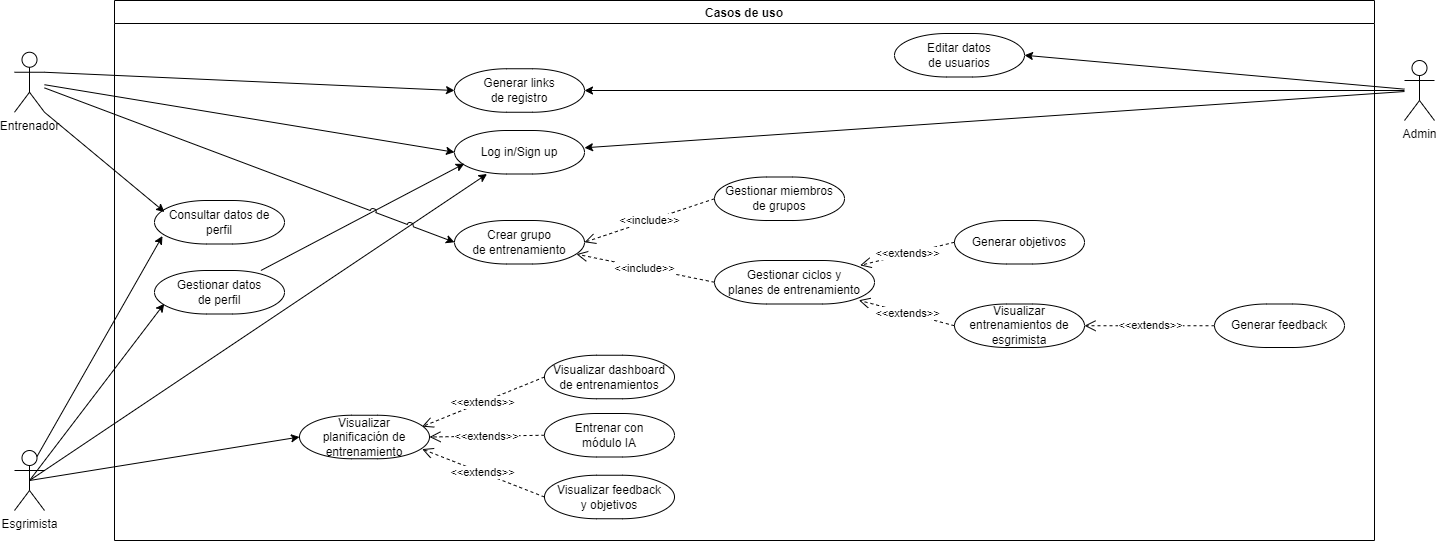

The diagram above was exported from draw.io. Its source (the exported page's mxGraphModel, read from the mxfile embedded in the PNG):
<mxGraphModel dx="2421" dy="1233" grid="1" gridSize="10" guides="1" tooltips="1" connect="1" arrows="1" fold="1" page="1" pageScale="1" pageWidth="850" pageHeight="1100" math="0" shadow="0">
  <root>
    <mxCell id="0" />
    <mxCell id="1" parent="0" />
    <mxCell id="auHC2lMCmRA8J_y3KW6C-5" value="Casos de uso" style="swimlane;fillStyle=solid;swimlaneFillColor=default;" vertex="1" parent="1">
      <mxGeometry x="110" y="150" width="1260" height="540" as="geometry">
        <mxRectangle x="105" y="130" width="100" height="30" as="alternateBounds" />
      </mxGeometry>
    </mxCell>
    <mxCell id="auHC2lMCmRA8J_y3KW6C-6" value="Log in/Sign up" style="rounded=1;whiteSpace=wrap;html=1;perimeterSpacing=0;arcSize=120;" vertex="1" parent="auHC2lMCmRA8J_y3KW6C-5">
      <mxGeometry x="340" y="130" width="130" height="43.5" as="geometry" />
    </mxCell>
    <mxCell id="auHC2lMCmRA8J_y3KW6C-7" value="Editar datos&lt;br&gt;de usuarios" style="rounded=1;whiteSpace=wrap;html=1;perimeterSpacing=0;arcSize=120;" vertex="1" parent="auHC2lMCmRA8J_y3KW6C-5">
      <mxGeometry x="780" y="33" width="130" height="43.5" as="geometry" />
    </mxCell>
    <mxCell id="auHC2lMCmRA8J_y3KW6C-8" value="Generar links&lt;br&gt;de registro" style="rounded=1;whiteSpace=wrap;html=1;perimeterSpacing=0;arcSize=120;" vertex="1" parent="auHC2lMCmRA8J_y3KW6C-5">
      <mxGeometry x="340" y="68.25" width="130" height="43.5" as="geometry" />
    </mxCell>
    <mxCell id="auHC2lMCmRA8J_y3KW6C-11" value="Crear grupo&lt;br&gt;de entrenamiento" style="rounded=1;whiteSpace=wrap;html=1;perimeterSpacing=0;arcSize=120;" vertex="1" parent="auHC2lMCmRA8J_y3KW6C-5">
      <mxGeometry x="340" y="220" width="130" height="43.5" as="geometry" />
    </mxCell>
    <mxCell id="auHC2lMCmRA8J_y3KW6C-13" value="Gestionar miembros&lt;br&gt;de grupos" style="rounded=1;whiteSpace=wrap;html=1;perimeterSpacing=0;arcSize=120;" vertex="1" parent="auHC2lMCmRA8J_y3KW6C-5">
      <mxGeometry x="600" y="176.5" width="130" height="43.5" as="geometry" />
    </mxCell>
    <mxCell id="auHC2lMCmRA8J_y3KW6C-14" value="Gestionar ciclos y &lt;br&gt;planes de entrenamiento" style="rounded=1;whiteSpace=wrap;html=1;perimeterSpacing=0;arcSize=120;" vertex="1" parent="auHC2lMCmRA8J_y3KW6C-5">
      <mxGeometry x="600" y="260" width="160" height="43.5" as="geometry" />
    </mxCell>
    <mxCell id="auHC2lMCmRA8J_y3KW6C-15" value="Consultar datos de perfil" style="rounded=1;whiteSpace=wrap;html=1;perimeterSpacing=0;arcSize=120;" vertex="1" parent="auHC2lMCmRA8J_y3KW6C-5">
      <mxGeometry x="40" y="200" width="130" height="43.5" as="geometry" />
    </mxCell>
    <mxCell id="auHC2lMCmRA8J_y3KW6C-16" value="Visualizar &lt;br&gt;planificación de entrenamiento" style="rounded=1;whiteSpace=wrap;html=1;perimeterSpacing=0;arcSize=120;" vertex="1" parent="auHC2lMCmRA8J_y3KW6C-5">
      <mxGeometry x="185" y="414.75" width="130" height="43.5" as="geometry" />
    </mxCell>
    <mxCell id="auHC2lMCmRA8J_y3KW6C-17" value="Entrenar con&lt;br&gt;módulo IA" style="rounded=1;whiteSpace=wrap;html=1;perimeterSpacing=0;arcSize=120;" vertex="1" parent="auHC2lMCmRA8J_y3KW6C-5">
      <mxGeometry x="430" y="413" width="130" height="43.5" as="geometry" />
    </mxCell>
    <mxCell id="auHC2lMCmRA8J_y3KW6C-19" value="Visualizar dashboard&lt;br&gt;de entrenamientos" style="rounded=1;whiteSpace=wrap;html=1;perimeterSpacing=0;arcSize=120;" vertex="1" parent="auHC2lMCmRA8J_y3KW6C-5">
      <mxGeometry x="430" y="354.75" width="130" height="43.5" as="geometry" />
    </mxCell>
    <mxCell id="auHC2lMCmRA8J_y3KW6C-22" value="Visualizar feedback&lt;br&gt;y objetivos" style="rounded=1;whiteSpace=wrap;html=1;perimeterSpacing=0;arcSize=120;" vertex="1" parent="auHC2lMCmRA8J_y3KW6C-5">
      <mxGeometry x="430" y="474.75" width="130" height="43.5" as="geometry" />
    </mxCell>
    <mxCell id="auHC2lMCmRA8J_y3KW6C-23" value="Visualizar entrenamientos de&lt;br&gt;esgrimista" style="rounded=1;whiteSpace=wrap;html=1;perimeterSpacing=0;arcSize=120;" vertex="1" parent="auHC2lMCmRA8J_y3KW6C-5">
      <mxGeometry x="840" y="303.5" width="130" height="43.5" as="geometry" />
    </mxCell>
    <mxCell id="auHC2lMCmRA8J_y3KW6C-36" value="&amp;lt;&amp;lt;include&amp;gt;&amp;gt;" style="endArrow=open;endSize=9;endFill=0;html=1;rounded=0;dashed=1;entryX=1;entryY=0.5;entryDx=0;entryDy=0;exitX=0;exitY=0.5;exitDx=0;exitDy=0;" edge="1" parent="auHC2lMCmRA8J_y3KW6C-5" source="auHC2lMCmRA8J_y3KW6C-13" target="auHC2lMCmRA8J_y3KW6C-11">
      <mxGeometry width="160" relative="1" as="geometry">
        <mxPoint x="30" y="550" as="sourcePoint" />
        <mxPoint x="190" y="550" as="targetPoint" />
      </mxGeometry>
    </mxCell>
    <mxCell id="auHC2lMCmRA8J_y3KW6C-37" value="&amp;lt;&amp;lt;include&amp;gt;&amp;gt;" style="endArrow=open;endSize=9;endFill=0;html=1;rounded=0;dashed=1;entryX=0.938;entryY=0.774;entryDx=0;entryDy=0;exitX=0;exitY=0.5;exitDx=0;exitDy=0;entryPerimeter=0;" edge="1" parent="auHC2lMCmRA8J_y3KW6C-5" source="auHC2lMCmRA8J_y3KW6C-14" target="auHC2lMCmRA8J_y3KW6C-11">
      <mxGeometry width="160" relative="1" as="geometry">
        <mxPoint x="450" y="326" as="sourcePoint" />
        <mxPoint x="320" y="372" as="targetPoint" />
      </mxGeometry>
    </mxCell>
    <mxCell id="auHC2lMCmRA8J_y3KW6C-40" value="Generar objetivos" style="rounded=1;whiteSpace=wrap;html=1;perimeterSpacing=0;arcSize=120;" vertex="1" parent="auHC2lMCmRA8J_y3KW6C-5">
      <mxGeometry x="840" y="220" width="130" height="43.5" as="geometry" />
    </mxCell>
    <mxCell id="auHC2lMCmRA8J_y3KW6C-41" value="&amp;lt;&amp;lt;extends&amp;gt;&amp;gt;" style="endArrow=open;endSize=9;endFill=0;html=1;rounded=0;dashed=1;entryX=0.91;entryY=0.112;entryDx=0;entryDy=0;exitX=0;exitY=0.5;exitDx=0;exitDy=0;entryPerimeter=0;" edge="1" parent="auHC2lMCmRA8J_y3KW6C-5" source="auHC2lMCmRA8J_y3KW6C-40" target="auHC2lMCmRA8J_y3KW6C-14">
      <mxGeometry width="160" relative="1" as="geometry">
        <mxPoint x="500" y="540" as="sourcePoint" />
        <mxPoint x="660" y="540" as="targetPoint" />
      </mxGeometry>
    </mxCell>
    <mxCell id="auHC2lMCmRA8J_y3KW6C-42" value="&amp;lt;&amp;lt;extends&amp;gt;&amp;gt;" style="endArrow=open;endSize=9;endFill=0;html=1;rounded=0;dashed=1;entryX=0.902;entryY=0.914;entryDx=0;entryDy=0;entryPerimeter=0;exitX=0;exitY=0.5;exitDx=0;exitDy=0;" edge="1" parent="auHC2lMCmRA8J_y3KW6C-5" source="auHC2lMCmRA8J_y3KW6C-23" target="auHC2lMCmRA8J_y3KW6C-14">
      <mxGeometry width="160" relative="1" as="geometry">
        <mxPoint x="30" y="520" as="sourcePoint" />
        <mxPoint x="190" y="520" as="targetPoint" />
      </mxGeometry>
    </mxCell>
    <mxCell id="auHC2lMCmRA8J_y3KW6C-56" value="&amp;lt;&amp;lt;extends&amp;gt;&amp;gt;" style="endArrow=open;endSize=9;endFill=0;html=1;rounded=0;dashed=1;entryX=0.943;entryY=0.262;entryDx=0;entryDy=0;exitX=0;exitY=0.5;exitDx=0;exitDy=0;entryPerimeter=0;" edge="1" parent="auHC2lMCmRA8J_y3KW6C-5" source="auHC2lMCmRA8J_y3KW6C-19" target="auHC2lMCmRA8J_y3KW6C-16">
      <mxGeometry width="160" relative="1" as="geometry">
        <mxPoint x="-240" y="249" as="sourcePoint" />
        <mxPoint x="-40" y="250" as="targetPoint" />
      </mxGeometry>
    </mxCell>
    <mxCell id="auHC2lMCmRA8J_y3KW6C-57" value="&amp;lt;&amp;lt;extends&amp;gt;&amp;gt;" style="endArrow=open;endSize=9;endFill=0;html=1;rounded=0;dashed=1;entryX=1;entryY=0.5;entryDx=0;entryDy=0;exitX=0;exitY=0.5;exitDx=0;exitDy=0;" edge="1" parent="auHC2lMCmRA8J_y3KW6C-5" source="auHC2lMCmRA8J_y3KW6C-17" target="auHC2lMCmRA8J_y3KW6C-16">
      <mxGeometry width="160" relative="1" as="geometry">
        <mxPoint x="-250" y="249" as="sourcePoint" />
        <mxPoint x="-40" y="250" as="targetPoint" />
      </mxGeometry>
    </mxCell>
    <mxCell id="auHC2lMCmRA8J_y3KW6C-58" value="&amp;lt;&amp;lt;extends&amp;gt;&amp;gt;" style="endArrow=open;endSize=9;endFill=0;html=1;rounded=0;dashed=1;entryX=0.943;entryY=0.778;entryDx=0;entryDy=0;entryPerimeter=0;exitX=0;exitY=0.5;exitDx=0;exitDy=0;" edge="1" parent="auHC2lMCmRA8J_y3KW6C-5" source="auHC2lMCmRA8J_y3KW6C-22" target="auHC2lMCmRA8J_y3KW6C-16">
      <mxGeometry width="160" relative="1" as="geometry">
        <mxPoint x="-240" y="249" as="sourcePoint" />
        <mxPoint x="-40" y="250" as="targetPoint" />
      </mxGeometry>
    </mxCell>
    <mxCell id="auHC2lMCmRA8J_y3KW6C-27" style="rounded=0;orthogonalLoop=1;jettySize=auto;html=1;jumpStyle=arc;jumpSize=6;" edge="1" parent="1" source="auHC2lMCmRA8J_y3KW6C-1" target="auHC2lMCmRA8J_y3KW6C-6">
      <mxGeometry relative="1" as="geometry" />
    </mxCell>
    <mxCell id="auHC2lMCmRA8J_y3KW6C-1" value="Admin" style="shape=umlActor;verticalLabelPosition=bottom;verticalAlign=top;html=1;outlineConnect=0;" vertex="1" parent="1">
      <mxGeometry x="1400" y="210" width="30" height="60" as="geometry" />
    </mxCell>
    <mxCell id="auHC2lMCmRA8J_y3KW6C-26" style="rounded=0;orthogonalLoop=1;jettySize=auto;html=1;jumpStyle=arc;jumpSize=6;entryX=0;entryY=0.5;entryDx=0;entryDy=0;" edge="1" parent="1" source="auHC2lMCmRA8J_y3KW6C-2" target="auHC2lMCmRA8J_y3KW6C-6">
      <mxGeometry relative="1" as="geometry" />
    </mxCell>
    <mxCell id="auHC2lMCmRA8J_y3KW6C-52" style="rounded=0;orthogonalLoop=1;jettySize=auto;html=1;exitX=1;exitY=1;exitDx=0;exitDy=0;exitPerimeter=0;entryX=0.077;entryY=0.264;entryDx=0;entryDy=0;entryPerimeter=0;jumpStyle=arc;" edge="1" parent="1" source="auHC2lMCmRA8J_y3KW6C-2" target="auHC2lMCmRA8J_y3KW6C-15">
      <mxGeometry relative="1" as="geometry" />
    </mxCell>
    <mxCell id="auHC2lMCmRA8J_y3KW6C-2" value="Entrenador" style="shape=umlActor;verticalLabelPosition=bottom;verticalAlign=top;html=1;outlineConnect=0;" vertex="1" parent="1">
      <mxGeometry x="10" y="201.75" width="30" height="60" as="geometry" />
    </mxCell>
    <mxCell id="auHC2lMCmRA8J_y3KW6C-28" style="rounded=0;orthogonalLoop=1;jettySize=auto;html=1;entryX=0.075;entryY=0.763;entryDx=0;entryDy=0;jumpStyle=arc;jumpSize=6;entryPerimeter=0;" edge="1" parent="1" source="auHC2lMCmRA8J_y3KW6C-10" target="auHC2lMCmRA8J_y3KW6C-6">
      <mxGeometry relative="1" as="geometry" />
    </mxCell>
    <mxCell id="auHC2lMCmRA8J_y3KW6C-54" style="rounded=0;orthogonalLoop=1;jettySize=auto;html=1;exitX=0.5;exitY=0.5;exitDx=0;exitDy=0;exitPerimeter=0;entryX=0.25;entryY=1;entryDx=0;entryDy=0;jumpStyle=arc;" edge="1" parent="1" source="auHC2lMCmRA8J_y3KW6C-3" target="auHC2lMCmRA8J_y3KW6C-6">
      <mxGeometry relative="1" as="geometry" />
    </mxCell>
    <mxCell id="auHC2lMCmRA8J_y3KW6C-55" style="rounded=0;orthogonalLoop=1;jettySize=auto;html=1;exitX=0.5;exitY=0.5;exitDx=0;exitDy=0;exitPerimeter=0;entryX=0;entryY=0.5;entryDx=0;entryDy=0;jumpStyle=arc;" edge="1" parent="1" source="auHC2lMCmRA8J_y3KW6C-3" target="auHC2lMCmRA8J_y3KW6C-16">
      <mxGeometry relative="1" as="geometry" />
    </mxCell>
    <mxCell id="auHC2lMCmRA8J_y3KW6C-3" value="Esgrimista" style="shape=umlActor;verticalLabelPosition=bottom;verticalAlign=top;html=1;outlineConnect=0;" vertex="1" parent="1">
      <mxGeometry x="10" y="600" width="30" height="60" as="geometry" />
    </mxCell>
    <mxCell id="auHC2lMCmRA8J_y3KW6C-43" style="rounded=0;orthogonalLoop=1;jettySize=auto;html=1;entryX=0;entryY=0.5;entryDx=0;entryDy=0;jumpStyle=arc;jumpSize=6;" edge="1" parent="1" source="auHC2lMCmRA8J_y3KW6C-2" target="auHC2lMCmRA8J_y3KW6C-11">
      <mxGeometry relative="1" as="geometry">
        <mxPoint x="238" y="398" as="sourcePoint" />
        <mxPoint x="295" y="333" as="targetPoint" />
      </mxGeometry>
    </mxCell>
    <mxCell id="auHC2lMCmRA8J_y3KW6C-33" style="rounded=0;orthogonalLoop=1;jettySize=auto;html=1;entryX=1;entryY=0.5;entryDx=0;entryDy=0;jumpStyle=arc;jumpSize=6;" edge="1" parent="1" source="auHC2lMCmRA8J_y3KW6C-1" target="auHC2lMCmRA8J_y3KW6C-7">
      <mxGeometry relative="1" as="geometry">
        <mxPoint x="70" y="529" as="sourcePoint" />
        <mxPoint x="140" y="431" as="targetPoint" />
      </mxGeometry>
    </mxCell>
    <mxCell id="auHC2lMCmRA8J_y3KW6C-46" style="rounded=0;orthogonalLoop=1;jettySize=auto;html=1;entryX=1;entryY=0.5;entryDx=0;entryDy=0;jumpStyle=arc;jumpSize=6;" edge="1" parent="1" source="auHC2lMCmRA8J_y3KW6C-1" target="auHC2lMCmRA8J_y3KW6C-8">
      <mxGeometry relative="1" as="geometry">
        <mxPoint x="70" y="287" as="sourcePoint" />
        <mxPoint x="160" y="267" as="targetPoint" />
      </mxGeometry>
    </mxCell>
    <mxCell id="auHC2lMCmRA8J_y3KW6C-47" style="rounded=0;orthogonalLoop=1;jettySize=auto;html=1;entryX=0;entryY=0.5;entryDx=0;entryDy=0;exitX=1;exitY=0.3333333333333333;exitDx=0;exitDy=0;exitPerimeter=0;jumpStyle=arc;jumpSize=6;" edge="1" parent="1" source="auHC2lMCmRA8J_y3KW6C-2" target="auHC2lMCmRA8J_y3KW6C-8">
      <mxGeometry relative="1" as="geometry">
        <mxPoint x="70" y="289" as="sourcePoint" />
        <mxPoint x="250" y="275" as="targetPoint" />
      </mxGeometry>
    </mxCell>
    <mxCell id="auHC2lMCmRA8J_y3KW6C-49" style="rounded=0;orthogonalLoop=1;jettySize=auto;html=1;entryX=0.061;entryY=0.817;entryDx=0;entryDy=0;jumpStyle=arc;jumpSize=6;entryPerimeter=0;exitX=0.75;exitY=0.1;exitDx=0;exitDy=0;exitPerimeter=0;" edge="1" parent="1" source="auHC2lMCmRA8J_y3KW6C-3" target="auHC2lMCmRA8J_y3KW6C-15">
      <mxGeometry relative="1" as="geometry">
        <mxPoint x="60" y="530" as="sourcePoint" />
        <mxPoint x="330" y="473" as="targetPoint" />
      </mxGeometry>
    </mxCell>
    <mxCell id="auHC2lMCmRA8J_y3KW6C-53" value="" style="rounded=0;orthogonalLoop=1;jettySize=auto;html=1;entryX=0.075;entryY=0.763;entryDx=0;entryDy=0;jumpStyle=arc;jumpSize=6;entryPerimeter=0;exitX=0.5;exitY=0.5;exitDx=0;exitDy=0;exitPerimeter=0;" edge="1" parent="1" source="auHC2lMCmRA8J_y3KW6C-3" target="auHC2lMCmRA8J_y3KW6C-10">
      <mxGeometry relative="1" as="geometry">
        <mxPoint x="60" y="541" as="sourcePoint" />
        <mxPoint x="460" y="313" as="targetPoint" />
      </mxGeometry>
    </mxCell>
    <mxCell id="auHC2lMCmRA8J_y3KW6C-10" value="Gestionar datos&lt;br&gt;de perfil" style="rounded=1;whiteSpace=wrap;html=1;perimeterSpacing=0;arcSize=120;" vertex="1" parent="1">
      <mxGeometry x="150" y="420" width="130" height="43.5" as="geometry" />
    </mxCell>
    <mxCell id="auHC2lMCmRA8J_y3KW6C-18" value="Generar feedback" style="rounded=1;whiteSpace=wrap;html=1;perimeterSpacing=0;arcSize=120;" vertex="1" parent="1">
      <mxGeometry x="1210" y="453.5" width="130" height="43.5" as="geometry" />
    </mxCell>
    <mxCell id="auHC2lMCmRA8J_y3KW6C-39" value="&amp;lt;&amp;lt;extends&amp;gt;&amp;gt;" style="endArrow=open;endSize=9;endFill=0;html=1;rounded=0;dashed=1;entryX=1;entryY=0.5;entryDx=0;entryDy=0;exitX=0;exitY=0.5;exitDx=0;exitDy=0;" edge="1" parent="1" source="auHC2lMCmRA8J_y3KW6C-18" target="auHC2lMCmRA8J_y3KW6C-23">
      <mxGeometry width="160" relative="1" as="geometry">
        <mxPoint x="310" y="670" as="sourcePoint" />
        <mxPoint x="470" y="670" as="targetPoint" />
      </mxGeometry>
    </mxCell>
  </root>
</mxGraphModel>